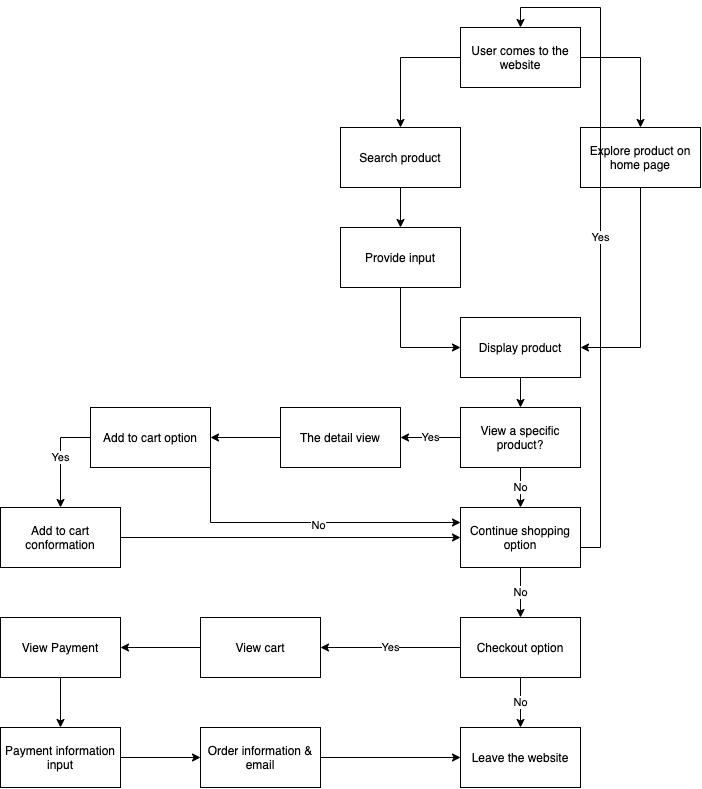

The diagram above was exported from draw.io. Its source (the exported page's mxGraphModel, read from the mxfile embedded in the PNG):
<mxGraphModel dx="3155" dy="2960" grid="1" gridSize="10" guides="1" tooltips="1" connect="1" arrows="1" fold="1" page="1" pageScale="1" pageWidth="850" pageHeight="1100" math="0" shadow="0">
  <root>
    <mxCell id="0" />
    <mxCell id="1" parent="0" />
    <mxCell id="6" style="edgeStyle=orthogonalEdgeStyle;rounded=0;orthogonalLoop=1;jettySize=auto;html=1;exitX=0;exitY=0.5;exitDx=0;exitDy=0;entryX=0.5;entryY=0;entryDx=0;entryDy=0;" edge="1" parent="1" source="2" target="3">
      <mxGeometry relative="1" as="geometry" />
    </mxCell>
    <mxCell id="7" style="edgeStyle=orthogonalEdgeStyle;rounded=0;orthogonalLoop=1;jettySize=auto;html=1;exitX=1;exitY=0.5;exitDx=0;exitDy=0;entryX=0.5;entryY=0;entryDx=0;entryDy=0;" edge="1" parent="1" source="2" target="4">
      <mxGeometry relative="1" as="geometry" />
    </mxCell>
    <mxCell id="2" value="User comes to the website" style="whiteSpace=wrap;html=1;" vertex="1" parent="1">
      <mxGeometry x="180" y="40" width="120" height="60" as="geometry" />
    </mxCell>
    <mxCell id="9" style="edgeStyle=orthogonalEdgeStyle;rounded=0;orthogonalLoop=1;jettySize=auto;html=1;exitX=0.5;exitY=1;exitDx=0;exitDy=0;entryX=0.5;entryY=0;entryDx=0;entryDy=0;" edge="1" parent="1" source="3" target="8">
      <mxGeometry relative="1" as="geometry" />
    </mxCell>
    <mxCell id="3" value="Search product" style="whiteSpace=wrap;html=1;" vertex="1" parent="1">
      <mxGeometry x="60" y="140" width="120" height="60" as="geometry" />
    </mxCell>
    <mxCell id="12" style="edgeStyle=orthogonalEdgeStyle;rounded=0;orthogonalLoop=1;jettySize=auto;html=1;exitX=0.5;exitY=1;exitDx=0;exitDy=0;entryX=1;entryY=0.5;entryDx=0;entryDy=0;" edge="1" parent="1" source="4" target="10">
      <mxGeometry relative="1" as="geometry" />
    </mxCell>
    <mxCell id="4" value="Explore product on home page" style="whiteSpace=wrap;html=1;" vertex="1" parent="1">
      <mxGeometry x="300" y="140" width="120" height="60" as="geometry" />
    </mxCell>
    <mxCell id="11" style="edgeStyle=orthogonalEdgeStyle;rounded=0;orthogonalLoop=1;jettySize=auto;html=1;exitX=0.5;exitY=1;exitDx=0;exitDy=0;entryX=0;entryY=0.5;entryDx=0;entryDy=0;" edge="1" parent="1" source="8" target="10">
      <mxGeometry relative="1" as="geometry" />
    </mxCell>
    <mxCell id="8" value="Provide input" style="whiteSpace=wrap;html=1;" vertex="1" parent="1">
      <mxGeometry x="60" y="240" width="120" height="60" as="geometry" />
    </mxCell>
    <mxCell id="15" style="edgeStyle=orthogonalEdgeStyle;rounded=0;orthogonalLoop=1;jettySize=auto;html=1;exitX=0.5;exitY=1;exitDx=0;exitDy=0;entryX=0.5;entryY=0;entryDx=0;entryDy=0;" edge="1" parent="1" source="10" target="14">
      <mxGeometry relative="1" as="geometry" />
    </mxCell>
    <mxCell id="10" value="Display product" style="whiteSpace=wrap;html=1;" vertex="1" parent="1">
      <mxGeometry x="180" y="330" width="120" height="60" as="geometry" />
    </mxCell>
    <mxCell id="18" value="No" style="edgeStyle=orthogonalEdgeStyle;rounded=0;orthogonalLoop=1;jettySize=auto;html=1;exitX=0.5;exitY=1;exitDx=0;exitDy=0;entryX=0.5;entryY=0;entryDx=0;entryDy=0;" edge="1" parent="1" source="14" target="17">
      <mxGeometry relative="1" as="geometry" />
    </mxCell>
    <mxCell id="19" value="Yes" style="edgeStyle=orthogonalEdgeStyle;rounded=0;orthogonalLoop=1;jettySize=auto;html=1;exitX=0;exitY=0.5;exitDx=0;exitDy=0;entryX=1;entryY=0.5;entryDx=0;entryDy=0;" edge="1" parent="1" source="14" target="16">
      <mxGeometry relative="1" as="geometry" />
    </mxCell>
    <mxCell id="14" value="View a specific product?" style="whiteSpace=wrap;html=1;" vertex="1" parent="1">
      <mxGeometry x="180" y="420" width="120" height="60" as="geometry" />
    </mxCell>
    <mxCell id="20" style="edgeStyle=orthogonalEdgeStyle;rounded=0;orthogonalLoop=1;jettySize=auto;html=1;exitX=0;exitY=0.5;exitDx=0;exitDy=0;" edge="1" parent="1" source="16">
      <mxGeometry relative="1" as="geometry">
        <mxPoint x="-70" y="450" as="targetPoint" />
        <Array as="points">
          <mxPoint x="-70" y="450" />
          <mxPoint x="-70" y="450" />
        </Array>
      </mxGeometry>
    </mxCell>
    <mxCell id="16" value="The detail view" style="whiteSpace=wrap;html=1;" vertex="1" parent="1">
      <mxGeometry y="420" width="120" height="60" as="geometry" />
    </mxCell>
    <mxCell id="29" value="No" style="edgeStyle=orthogonalEdgeStyle;rounded=0;orthogonalLoop=1;jettySize=auto;html=1;exitX=0.5;exitY=1;exitDx=0;exitDy=0;entryX=0.5;entryY=0;entryDx=0;entryDy=0;" edge="1" parent="1" source="17" target="28">
      <mxGeometry relative="1" as="geometry" />
    </mxCell>
    <mxCell id="17" value="Continue shopping option" style="whiteSpace=wrap;html=1;" vertex="1" parent="1">
      <mxGeometry x="180" y="520" width="120" height="60" as="geometry" />
    </mxCell>
    <mxCell id="24" value="Yes" style="edgeStyle=orthogonalEdgeStyle;rounded=0;orthogonalLoop=1;jettySize=auto;html=1;exitX=0;exitY=0.5;exitDx=0;exitDy=0;" edge="1" parent="1" source="21" target="22">
      <mxGeometry relative="1" as="geometry" />
    </mxCell>
    <mxCell id="26" style="edgeStyle=orthogonalEdgeStyle;rounded=0;orthogonalLoop=1;jettySize=auto;html=1;exitX=1;exitY=1;exitDx=0;exitDy=0;entryX=0;entryY=0.25;entryDx=0;entryDy=0;" edge="1" parent="1" source="21" target="17">
      <mxGeometry relative="1" as="geometry" />
    </mxCell>
    <mxCell id="27" value="No" style="edgeLabel;html=1;align=center;verticalAlign=middle;resizable=0;points=[];" vertex="1" connectable="0" parent="26">
      <mxGeometry x="0.0343" relative="1" as="geometry">
        <mxPoint as="offset" />
      </mxGeometry>
    </mxCell>
    <mxCell id="21" value="Add to cart option" style="whiteSpace=wrap;html=1;" vertex="1" parent="1">
      <mxGeometry x="-190" y="420" width="120" height="60" as="geometry" />
    </mxCell>
    <mxCell id="25" style="edgeStyle=orthogonalEdgeStyle;rounded=0;orthogonalLoop=1;jettySize=auto;html=1;exitX=1;exitY=0.5;exitDx=0;exitDy=0;entryX=0;entryY=0.5;entryDx=0;entryDy=0;" edge="1" parent="1" source="22" target="17">
      <mxGeometry relative="1" as="geometry" />
    </mxCell>
    <mxCell id="22" value="Add to cart conformation" style="whiteSpace=wrap;html=1;" vertex="1" parent="1">
      <mxGeometry x="-280" y="520" width="120" height="60" as="geometry" />
    </mxCell>
    <mxCell id="31" value="No" style="edgeStyle=orthogonalEdgeStyle;rounded=0;orthogonalLoop=1;jettySize=auto;html=1;exitX=0.5;exitY=1;exitDx=0;exitDy=0;entryX=0.5;entryY=0;entryDx=0;entryDy=0;" edge="1" parent="1" source="28" target="30">
      <mxGeometry relative="1" as="geometry" />
    </mxCell>
    <mxCell id="36" value="Yes" style="edgeStyle=orthogonalEdgeStyle;rounded=0;orthogonalLoop=1;jettySize=auto;html=1;entryX=0.5;entryY=0;entryDx=0;entryDy=0;" edge="1" parent="1" target="2">
      <mxGeometry relative="1" as="geometry">
        <mxPoint x="300" y="560" as="sourcePoint" />
        <Array as="points">
          <mxPoint x="300" y="560" />
          <mxPoint x="320" y="560" />
          <mxPoint x="320" y="20" />
          <mxPoint x="240" y="20" />
        </Array>
      </mxGeometry>
    </mxCell>
    <mxCell id="38" value="Yes" style="edgeStyle=orthogonalEdgeStyle;rounded=0;orthogonalLoop=1;jettySize=auto;html=1;exitX=0;exitY=0.5;exitDx=0;exitDy=0;entryX=1;entryY=0.5;entryDx=0;entryDy=0;" edge="1" parent="1" source="28" target="32">
      <mxGeometry relative="1" as="geometry" />
    </mxCell>
    <mxCell id="28" value="Checkout option" style="whiteSpace=wrap;html=1;" vertex="1" parent="1">
      <mxGeometry x="180" y="630" width="120" height="60" as="geometry" />
    </mxCell>
    <mxCell id="30" value="Leave the website" style="whiteSpace=wrap;html=1;" vertex="1" parent="1">
      <mxGeometry x="180" y="740" width="120" height="60" as="geometry" />
    </mxCell>
    <mxCell id="40" style="edgeStyle=orthogonalEdgeStyle;rounded=0;orthogonalLoop=1;jettySize=auto;html=1;exitX=0;exitY=0.5;exitDx=0;exitDy=0;entryX=1;entryY=0.5;entryDx=0;entryDy=0;" edge="1" parent="1" source="32" target="39">
      <mxGeometry relative="1" as="geometry" />
    </mxCell>
    <mxCell id="32" value="View cart" style="whiteSpace=wrap;html=1;" vertex="1" parent="1">
      <mxGeometry x="-80" y="630" width="120" height="60" as="geometry" />
    </mxCell>
    <mxCell id="42" style="edgeStyle=orthogonalEdgeStyle;rounded=0;orthogonalLoop=1;jettySize=auto;html=1;exitX=0.5;exitY=1;exitDx=0;exitDy=0;entryX=0.5;entryY=0;entryDx=0;entryDy=0;" edge="1" parent="1" source="39" target="41">
      <mxGeometry relative="1" as="geometry" />
    </mxCell>
    <mxCell id="39" value="View Payment" style="whiteSpace=wrap;html=1;" vertex="1" parent="1">
      <mxGeometry x="-280" y="630" width="120" height="60" as="geometry" />
    </mxCell>
    <mxCell id="44" style="edgeStyle=orthogonalEdgeStyle;rounded=0;orthogonalLoop=1;jettySize=auto;html=1;exitX=1;exitY=0.5;exitDx=0;exitDy=0;" edge="1" parent="1" source="41" target="43">
      <mxGeometry relative="1" as="geometry" />
    </mxCell>
    <mxCell id="41" value="Payment information input" style="whiteSpace=wrap;html=1;" vertex="1" parent="1">
      <mxGeometry x="-280" y="740" width="120" height="60" as="geometry" />
    </mxCell>
    <mxCell id="45" style="edgeStyle=orthogonalEdgeStyle;rounded=0;orthogonalLoop=1;jettySize=auto;html=1;exitX=1;exitY=0.5;exitDx=0;exitDy=0;entryX=0;entryY=0.5;entryDx=0;entryDy=0;" edge="1" parent="1" source="43" target="30">
      <mxGeometry relative="1" as="geometry" />
    </mxCell>
    <mxCell id="43" value="Order information &amp;amp; email" style="whiteSpace=wrap;html=1;" vertex="1" parent="1">
      <mxGeometry x="-80" y="740" width="120" height="60" as="geometry" />
    </mxCell>
  </root>
</mxGraphModel>